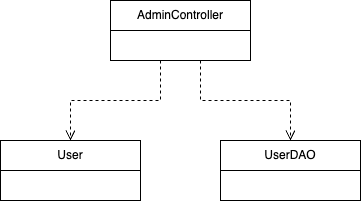

The diagram above was exported from draw.io. Its source (the exported page's mxGraphModel, read from the mxfile embedded in the PNG):
<mxGraphModel dx="523" dy="607" grid="1" gridSize="10" guides="1" tooltips="1" connect="1" arrows="1" fold="1" page="1" pageScale="1" pageWidth="827" pageHeight="1169" math="0" shadow="0">
  <root>
    <mxCell id="0" />
    <mxCell id="1" parent="0" />
    <mxCell id="wnBut_DAxPW7eYNr_kk_-2" value="AdminController" style="swimlane;fontStyle=0;childLayout=stackLayout;horizontal=1;startSize=30;horizontalStack=0;resizeParent=1;resizeParentMax=0;resizeLast=0;collapsible=1;marginBottom=0;whiteSpace=wrap;html=1;" parent="1" vertex="1">
      <mxGeometry x="470" y="100" width="140" height="60" as="geometry">
        <mxRectangle x="370" y="110" width="130" height="30" as="alternateBounds" />
      </mxGeometry>
    </mxCell>
    <mxCell id="Kh6Ndykuzws-ymVwyTLi-3" value="" style="html=1;verticalAlign=bottom;endArrow=open;dashed=1;endSize=8;curved=0;rounded=0;entryX=0.5;entryY=0;entryDx=0;entryDy=0;" parent="1" edge="1" target="Z-hli7LObke5PaMOBl-Z-1">
      <mxGeometry relative="1" as="geometry">
        <mxPoint x="520" y="160" as="sourcePoint" />
        <mxPoint x="340" y="220" as="targetPoint" />
        <Array as="points">
          <mxPoint x="520" y="200" />
          <mxPoint x="430" y="200" />
        </Array>
      </mxGeometry>
    </mxCell>
    <mxCell id="Z-hli7LObke5PaMOBl-Z-1" value="User" style="swimlane;fontStyle=0;childLayout=stackLayout;horizontal=1;startSize=30;horizontalStack=0;resizeParent=1;resizeParentMax=0;resizeLast=0;collapsible=1;marginBottom=0;whiteSpace=wrap;html=1;" parent="1" vertex="1">
      <mxGeometry x="360" y="240" width="140" height="60" as="geometry" />
    </mxCell>
    <mxCell id="UCzLS6zKkTNqIcD__ivl-2" value="" style="html=1;verticalAlign=bottom;endArrow=open;dashed=1;endSize=8;curved=0;rounded=0;entryX=0.5;entryY=0;entryDx=0;entryDy=0;" edge="1" target="UCzLS6zKkTNqIcD__ivl-3" parent="1">
      <mxGeometry relative="1" as="geometry">
        <mxPoint x="560" y="160" as="sourcePoint" />
        <mxPoint x="570" y="320" as="targetPoint" />
        <Array as="points">
          <mxPoint x="560" y="200" />
          <mxPoint x="650" y="200" />
        </Array>
      </mxGeometry>
    </mxCell>
    <mxCell id="UCzLS6zKkTNqIcD__ivl-3" value="UserDAO" style="swimlane;fontStyle=0;childLayout=stackLayout;horizontal=1;startSize=30;horizontalStack=0;resizeParent=1;resizeParentMax=0;resizeLast=0;collapsible=1;marginBottom=0;whiteSpace=wrap;html=1;" vertex="1" parent="1">
      <mxGeometry x="580" y="240" width="140" height="60" as="geometry" />
    </mxCell>
  </root>
</mxGraphModel>